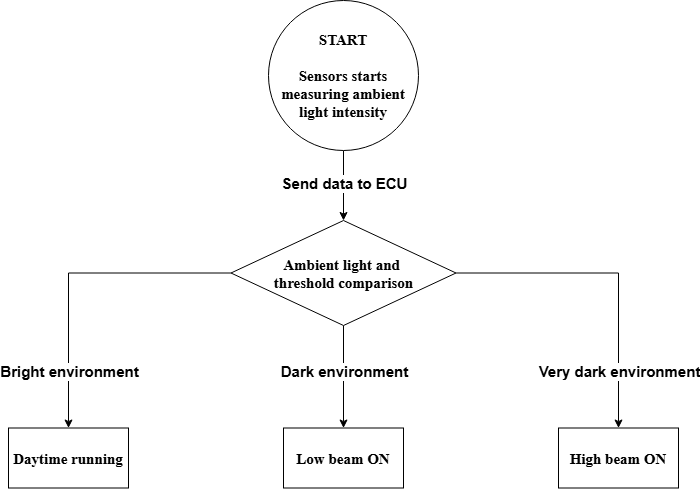

The diagram above was exported from draw.io. Its source (the exported page's mxGraphModel, read from the mxfile embedded in the PNG):
<mxGraphModel dx="832" dy="457" grid="1" gridSize="10" guides="1" tooltips="1" connect="1" arrows="1" fold="1" page="1" pageScale="1" pageWidth="850" pageHeight="1100" math="0" shadow="0">
  <root>
    <mxCell id="0" />
    <mxCell id="1" parent="0" />
    <mxCell id="tOvKaFQ7ES4quQpRdcJX-1" value="" style="edgeStyle=orthogonalEdgeStyle;rounded=0;orthogonalLoop=1;jettySize=auto;html=1;fontStyle=1;fontSize=15;" edge="1" parent="1" source="tOvKaFQ7ES4quQpRdcJX-3" target="tOvKaFQ7ES4quQpRdcJX-8">
      <mxGeometry relative="1" as="geometry" />
    </mxCell>
    <mxCell id="tOvKaFQ7ES4quQpRdcJX-2" value="Send data to ECU" style="edgeLabel;html=1;align=center;verticalAlign=middle;resizable=0;points=[];fontStyle=1;fontSize=15;" vertex="1" connectable="0" parent="tOvKaFQ7ES4quQpRdcJX-1">
      <mxGeometry x="-0.0783" relative="1" as="geometry">
        <mxPoint as="offset" />
      </mxGeometry>
    </mxCell>
    <mxCell id="tOvKaFQ7ES4quQpRdcJX-3" value="START&lt;br style=&quot;font-size: 15px;&quot;&gt;&lt;br style=&quot;font-size: 15px;&quot;&gt;Sensors starts measuring ambient light intensity" style="ellipse;aspect=fixed;strokeWidth=1;fontSize=15;fontStyle=1;labelBorderColor=none;textShadow=0;whiteSpace=wrap;html=1;fontFamily=Times New Roman;" vertex="1" parent="1">
      <mxGeometry x="360" width="150" height="150" as="geometry" />
    </mxCell>
    <mxCell id="tOvKaFQ7ES4quQpRdcJX-21" value="" style="edgeStyle=orthogonalEdgeStyle;rounded=0;orthogonalLoop=1;jettySize=auto;html=1;fontSize=15;fontStyle=1" edge="1" parent="1" source="tOvKaFQ7ES4quQpRdcJX-8" target="tOvKaFQ7ES4quQpRdcJX-20">
      <mxGeometry relative="1" as="geometry" />
    </mxCell>
    <mxCell id="tOvKaFQ7ES4quQpRdcJX-26" value="Bright environment" style="edgeLabel;html=1;align=center;verticalAlign=middle;resizable=0;points=[];fontSize=15;fontStyle=1" vertex="1" connectable="0" parent="tOvKaFQ7ES4quQpRdcJX-21">
      <mxGeometry x="0.3543" y="-2" relative="1" as="geometry">
        <mxPoint x="2" y="45" as="offset" />
      </mxGeometry>
    </mxCell>
    <mxCell id="tOvKaFQ7ES4quQpRdcJX-23" value="" style="edgeStyle=orthogonalEdgeStyle;rounded=0;orthogonalLoop=1;jettySize=auto;html=1;fontSize=15;fontStyle=1" edge="1" parent="1" source="tOvKaFQ7ES4quQpRdcJX-8" target="tOvKaFQ7ES4quQpRdcJX-22">
      <mxGeometry relative="1" as="geometry" />
    </mxCell>
    <mxCell id="tOvKaFQ7ES4quQpRdcJX-28" value="Very dark environment" style="edgeLabel;html=1;align=center;verticalAlign=middle;resizable=0;points=[];fontSize=15;fontStyle=1" vertex="1" connectable="0" parent="tOvKaFQ7ES4quQpRdcJX-23">
      <mxGeometry x="0.5874" y="-2" relative="1" as="geometry">
        <mxPoint x="2" y="8" as="offset" />
      </mxGeometry>
    </mxCell>
    <mxCell id="tOvKaFQ7ES4quQpRdcJX-25" value="" style="edgeStyle=orthogonalEdgeStyle;rounded=0;orthogonalLoop=1;jettySize=auto;html=1;fontSize=15;fontStyle=1" edge="1" parent="1" source="tOvKaFQ7ES4quQpRdcJX-8" target="tOvKaFQ7ES4quQpRdcJX-24">
      <mxGeometry relative="1" as="geometry" />
    </mxCell>
    <mxCell id="tOvKaFQ7ES4quQpRdcJX-27" value="Dark environment" style="edgeLabel;html=1;align=center;verticalAlign=middle;resizable=0;points=[];fontSize=15;fontStyle=1" vertex="1" connectable="0" parent="tOvKaFQ7ES4quQpRdcJX-25">
      <mxGeometry x="-0.239" y="1" relative="1" as="geometry">
        <mxPoint x="-1" y="6" as="offset" />
      </mxGeometry>
    </mxCell>
    <mxCell id="tOvKaFQ7ES4quQpRdcJX-8" value="Ambient light and&amp;nbsp;&lt;div style=&quot;font-size: 15px;&quot;&gt;&lt;span style=&quot;background-color: initial; font-size: 15px;&quot;&gt;threshold comparison&lt;/span&gt;&lt;/div&gt;" style="rhombus;whiteSpace=wrap;html=1;fontSize=15;fontFamily=Times New Roman;strokeWidth=1;fontStyle=1;labelBorderColor=none;" vertex="1" parent="1">
      <mxGeometry x="322.5" y="220" width="225" height="105" as="geometry" />
    </mxCell>
    <mxCell id="tOvKaFQ7ES4quQpRdcJX-20" value="Daytime running" style="whiteSpace=wrap;html=1;fontSize=15;fontFamily=Times New Roman;strokeWidth=1;fontStyle=1;labelBorderColor=none;" vertex="1" parent="1">
      <mxGeometry x="100" y="427.5" width="120" height="60" as="geometry" />
    </mxCell>
    <mxCell id="tOvKaFQ7ES4quQpRdcJX-22" value="High beam ON" style="whiteSpace=wrap;html=1;fontSize=15;fontFamily=Times New Roman;strokeWidth=1;fontStyle=1;labelBorderColor=none;" vertex="1" parent="1">
      <mxGeometry x="650" y="427.5" width="120" height="60" as="geometry" />
    </mxCell>
    <mxCell id="tOvKaFQ7ES4quQpRdcJX-24" value="Low beam ON" style="whiteSpace=wrap;html=1;fontSize=15;fontFamily=Times New Roman;strokeWidth=1;fontStyle=1;labelBorderColor=none;" vertex="1" parent="1">
      <mxGeometry x="375" y="427.5" width="120" height="60" as="geometry" />
    </mxCell>
  </root>
</mxGraphModel>